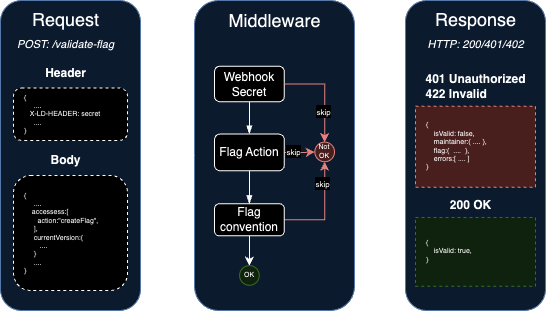

The diagram above was exported from draw.io. Its source (the exported page's mxGraphModel, read from the mxfile embedded in the PNG):
<mxGraphModel dx="705" dy="496" grid="1" gridSize="10" guides="1" tooltips="1" connect="1" arrows="1" fold="1" page="1" pageScale="1" pageWidth="850" pageHeight="1100" math="0" shadow="0">
  <root>
    <mxCell id="0" />
    <mxCell id="1" parent="0" />
    <mxCell id="2" style="edgeStyle=orthogonalEdgeStyle;rounded=0;orthogonalLoop=1;jettySize=auto;html=1;entryX=0;entryY=0.5;entryDx=0;entryDy=0;strokeWidth=6;endArrow=block;endFill=1;" edge="1" source="3" target="5" parent="1">
      <mxGeometry relative="1" as="geometry" />
    </mxCell>
    <mxCell id="3" value="" style="rounded=1;whiteSpace=wrap;html=1;fillColor=#dae8fc;strokeColor=#6c8ebf;" vertex="1" parent="1">
      <mxGeometry x="250" y="230" width="160" height="310" as="geometry" />
    </mxCell>
    <mxCell id="4" value="Middleware" style="text;html=1;align=center;verticalAlign=middle;resizable=0;points=[];autosize=1;strokeColor=none;fillColor=none;fontSize=18;" vertex="1" parent="1">
      <mxGeometry x="270" y="230" width="120" height="40" as="geometry" />
    </mxCell>
    <mxCell id="5" value="" style="rounded=1;whiteSpace=wrap;html=1;fillColor=#dae8fc;strokeColor=#6c8ebf;" vertex="1" parent="1">
      <mxGeometry x="461" y="230" width="140" height="310" as="geometry" />
    </mxCell>
    <mxCell id="6" style="edgeStyle=orthogonalEdgeStyle;rounded=0;orthogonalLoop=1;jettySize=auto;html=1;entryX=0;entryY=0.5;entryDx=0;entryDy=0;strokeWidth=6;endArrow=block;endFill=1;" edge="1" source="7" target="3" parent="1">
      <mxGeometry relative="1" as="geometry" />
    </mxCell>
    <mxCell id="7" value="" style="rounded=1;whiteSpace=wrap;html=1;fillColor=#dae8fc;strokeColor=#6c8ebf;" vertex="1" parent="1">
      <mxGeometry x="56" y="230" width="140" height="310" as="geometry" />
    </mxCell>
    <mxCell id="8" value="Request&lt;br&gt;&lt;font style=&quot;font-size: 11px;&quot;&gt;&lt;i&gt;POST: /validate-flag&lt;/i&gt;&lt;/font&gt;" style="text;html=1;align=center;verticalAlign=middle;resizable=0;points=[];autosize=1;strokeColor=none;fillColor=none;fontSize=18;" vertex="1" parent="1">
      <mxGeometry x="61" y="230" width="120" height="60" as="geometry" />
    </mxCell>
    <mxCell id="9" value="&lt;div style=&quot;font-size: 7px;&quot;&gt;&lt;span style=&quot;background-color: initial; font-size: 7px;&quot;&gt;{&lt;/span&gt;&lt;/div&gt;&lt;span style=&quot;background-color: initial; border-color: var(--border-color); font-size: 7px;&quot;&gt;&lt;div style=&quot;font-size: 7px;&quot;&gt;&lt;span style=&quot;background-color: initial; border-color: var(--border-color); font-size: 7px;&quot;&gt;&lt;span style=&quot;white-space: pre; font-size: 7px;&quot;&gt;&amp;nbsp;&amp;nbsp;&amp;nbsp;&amp;nbsp;&lt;/span&gt;&lt;/span&gt;&lt;span style=&quot;background-color: initial; font-size: 7px;&quot;&gt;isValid: false,&lt;/span&gt;&lt;/div&gt;&lt;div style=&quot;font-size: 7px;&quot;&gt;&lt;span style=&quot;background-color: initial; font-size: 7px;&quot;&gt;&amp;nbsp; &amp;nbsp; maintainer:{&lt;/span&gt;&lt;span style=&quot;background-color: initial; font-size: 7px;&quot;&gt;&amp;nbsp;....&lt;/span&gt;&lt;span style=&quot;background-color: initial; font-size: 7px;&quot;&gt;&amp;nbsp;},&lt;/span&gt;&lt;/div&gt;&lt;div style=&quot;font-size: 7px;&quot;&gt;&lt;span style=&quot;background-color: initial; font-size: 7px;&quot;&gt;&amp;nbsp; &amp;nbsp; flag:{&lt;/span&gt;&lt;span style=&quot;background-color: initial; font-size: 7px;&quot;&gt;&amp;nbsp; ....&lt;/span&gt;&lt;span style=&quot;background-color: initial; font-size: 7px;&quot;&gt;&amp;nbsp; },&lt;/span&gt;&lt;/div&gt;&lt;div style=&quot;font-size: 7px;&quot;&gt;&lt;/div&gt;&lt;div style=&quot;font-size: 7px;&quot;&gt;&lt;span style=&quot;background-color: initial; font-size: 7px;&quot;&gt;&amp;nbsp; &amp;nbsp; errors:[ .... ]&lt;/span&gt;&lt;/div&gt;&lt;/span&gt;&lt;span style=&quot;font-size: 7px;&quot;&gt;&lt;div style=&quot;font-size: 7px;&quot;&gt;&lt;span style=&quot;background-color: initial; font-size: 7px;&quot;&gt;}&lt;/span&gt;&lt;/div&gt;&lt;/span&gt;" style="whiteSpace=wrap;html=1;align=left;dashed=1;rounded=0;shadow=0;glass=0;spacingLeft=9;fontSize=7;fillColor=#f8cecc;strokeColor=#b85450;" vertex="1" parent="1">
      <mxGeometry x="471" y="335.75" width="120" height="81" as="geometry" />
    </mxCell>
    <mxCell id="10" value="&lt;div style=&quot;font-size: 7px;&quot;&gt;&lt;span style=&quot;background-color: initial; font-size: 7px;&quot;&gt;&lt;font style=&quot;font-size: 7px;&quot;&gt;{&lt;/font&gt;&lt;/span&gt;&lt;/div&gt;&lt;div style=&quot;font-size: 7px;&quot;&gt;&lt;/div&gt;&lt;font style=&quot;font-size: 7px;&quot;&gt;&amp;nbsp; &amp;nbsp; &amp;nbsp;....&lt;span style=&quot;background-color: initial; border-color: var(--border-color); font-size: 7px;&quot;&gt;&lt;div style=&quot;font-size: 7px;&quot;&gt;&lt;span style=&quot;background-color: initial; border-color: var(--border-color); font-size: 7px;&quot;&gt;&lt;span style=&quot;font-size: 7px;&quot;&gt;&amp;nbsp;&amp;nbsp;&amp;nbsp;&amp;nbsp;&lt;/span&gt;&lt;/span&gt;&lt;span style=&quot;background-color: initial; font-size: 7px;&quot;&gt;accessess:[&lt;/span&gt;&lt;/div&gt;&lt;div style=&quot;font-size: 7px;&quot;&gt;&lt;span style=&quot;background-color: initial; font-size: 7px;&quot;&gt;&amp;nbsp; &amp;nbsp; &amp;nbsp; &amp;nbsp;action:&quot;createFlag&quot;,&lt;/span&gt;&lt;/div&gt;&lt;div style=&quot;font-size: 7px;&quot;&gt;&lt;span style=&quot;background-color: initial; font-size: 7px;&quot;&gt;&amp;nbsp; &amp;nbsp; &amp;nbsp;],&lt;/span&gt;&lt;/div&gt;&lt;div style=&quot;font-size: 7px;&quot;&gt;&lt;span style=&quot;background-color: initial; font-size: 7px;&quot;&gt;&amp;nbsp; &amp;nbsp; &amp;nbsp;currentVersion:{&lt;/span&gt;&lt;/div&gt;&lt;div style=&quot;font-size: 7px;&quot;&gt;&lt;span style=&quot;background-color: initial; font-size: 7px;&quot;&gt;&amp;nbsp; &amp;nbsp; &amp;nbsp; &amp;nbsp; ....&lt;/span&gt;&lt;/div&gt;&lt;div style=&quot;font-size: 7px;&quot;&gt;&lt;span style=&quot;background-color: initial; font-size: 7px;&quot;&gt;&amp;nbsp; &amp;nbsp; &amp;nbsp;}&lt;/span&gt;&lt;/div&gt;&lt;div style=&quot;font-size: 7px;&quot;&gt;&lt;span style=&quot;background-color: initial; font-size: 7px;&quot;&gt;&amp;nbsp; &amp;nbsp; &amp;nbsp;....&lt;/span&gt;&lt;/div&gt;&lt;div style=&quot;font-size: 7px;&quot;&gt;&lt;span style=&quot;background-color: initial; font-size: 7px;&quot;&gt;}&lt;/span&gt;&lt;/div&gt;&lt;/span&gt;&lt;/font&gt;" style="whiteSpace=wrap;html=1;align=left;dashed=1;rounded=1;shadow=0;glass=0;spacingLeft=9;fontSize=7;" vertex="1" parent="1">
      <mxGeometry x="69" y="405" width="114" height="115" as="geometry" />
    </mxCell>
    <mxCell id="11" value="&lt;div style=&quot;font-size: 7px;&quot;&gt;&lt;span style=&quot;background-color: initial; font-size: 7px;&quot;&gt;{&lt;/span&gt;&lt;/div&gt;&lt;div style=&quot;font-size: 7px;&quot;&gt;&lt;/div&gt;&amp;nbsp; &amp;nbsp; &amp;nbsp;....&lt;span style=&quot;background-color: initial; border-color: var(--border-color); font-size: 7px;&quot;&gt;&lt;div style=&quot;font-size: 7px;&quot;&gt;&lt;span style=&quot;background-color: initial; border-color: var(--border-color); font-size: 7px;&quot;&gt;&lt;span style=&quot;font-size: 7px;&quot;&gt;&amp;nbsp; &amp;nbsp;X-LD-HEADER: secret&lt;/span&gt;&lt;/span&gt;&lt;/div&gt;&lt;div style=&quot;font-size: 7px;&quot;&gt;&lt;span style=&quot;background-color: initial; font-size: 7px;&quot;&gt;&amp;nbsp; &amp;nbsp; &amp;nbsp;....&lt;/span&gt;&lt;/div&gt;&lt;div style=&quot;font-size: 7px;&quot;&gt;&lt;span style=&quot;background-color: initial; font-size: 7px;&quot;&gt;}&lt;/span&gt;&lt;/div&gt;&lt;/span&gt;" style="whiteSpace=wrap;html=1;align=left;dashed=1;rounded=1;shadow=0;glass=0;spacingLeft=9;fontSize=7;imageAspect=0;recursiveResize=1;resizable=1;resizeWidth=0;resizeHeight=0;expand=0;" vertex="1" parent="1">
      <mxGeometry x="69" y="317.5" width="114" height="52.5" as="geometry" />
    </mxCell>
    <mxCell id="12" value="Header" style="text;html=1;align=center;verticalAlign=middle;resizable=0;points=[];autosize=1;strokeColor=none;fillColor=none;fontStyle=1" vertex="1" parent="1">
      <mxGeometry x="91" y="287.5" width="60" height="30" as="geometry" />
    </mxCell>
    <mxCell id="13" value="Body" style="text;html=1;align=center;verticalAlign=middle;resizable=0;points=[];autosize=1;strokeColor=none;fillColor=none;fontStyle=1" vertex="1" parent="1">
      <mxGeometry x="96" y="375" width="50" height="30" as="geometry" />
    </mxCell>
    <mxCell id="14" value="Response&lt;br&gt;&lt;font style=&quot;font-size: 11px;&quot;&gt;&lt;i&gt;HTTP: 200/401/402&lt;/i&gt;&lt;/font&gt;" style="text;html=1;align=center;verticalAlign=middle;resizable=0;points=[];autosize=1;strokeColor=none;fillColor=none;fontSize=18;" vertex="1" parent="1">
      <mxGeometry x="471" y="230" width="120" height="60" as="geometry" />
    </mxCell>
    <mxCell id="15" value="&lt;div style=&quot;font-size: 7px;&quot;&gt;&lt;span style=&quot;background-color: initial; font-size: 7px;&quot;&gt;{&lt;/span&gt;&lt;/div&gt;&lt;span style=&quot;background-color: initial; border-color: var(--border-color); font-size: 7px;&quot;&gt;&lt;div style=&quot;font-size: 7px;&quot;&gt;&lt;span style=&quot;background-color: initial; border-color: var(--border-color); font-size: 7px;&quot;&gt;&lt;span style=&quot;white-space: pre; font-size: 7px;&quot;&gt;&amp;nbsp;&amp;nbsp;&amp;nbsp;&amp;nbsp;&lt;/span&gt;&lt;/span&gt;&lt;span style=&quot;background-color: initial; font-size: 7px;&quot;&gt;isValid: true,&lt;/span&gt;&lt;/div&gt;&lt;div style=&quot;font-size: 7px;&quot;&gt;&lt;span style=&quot;background-color: initial;&quot;&gt;}&lt;/span&gt;&lt;/div&gt;&lt;/span&gt;" style="whiteSpace=wrap;html=1;align=left;dashed=1;rounded=0;shadow=0;glass=0;spacingLeft=9;fontSize=7;fillColor=#d5e8d4;strokeColor=#82b366;" vertex="1" parent="1">
      <mxGeometry x="471" y="447" width="120" height="68.75" as="geometry" />
    </mxCell>
    <mxCell id="16" value="&lt;div style=&quot;text-align: left;&quot;&gt;&lt;span style=&quot;background-color: initial;&quot;&gt;401 Unauthorized&lt;/span&gt;&lt;/div&gt;&lt;div style=&quot;text-align: left;&quot;&gt;&lt;span style=&quot;background-color: initial;&quot;&gt;422 Invalid&lt;/span&gt;&lt;/div&gt;" style="text;html=1;align=center;verticalAlign=middle;resizable=0;points=[];autosize=1;strokeColor=none;fillColor=none;fontStyle=1" vertex="1" parent="1">
      <mxGeometry x="471" y="295.75" width="120" height="40" as="geometry" />
    </mxCell>
    <mxCell id="17" value="200 OK" style="text;html=1;align=center;verticalAlign=middle;resizable=0;points=[];autosize=1;strokeColor=none;fillColor=none;fontStyle=1" vertex="1" parent="1">
      <mxGeometry x="496" y="420" width="60" height="30" as="geometry" />
    </mxCell>
    <mxCell id="18" value="" style="group" vertex="1" connectable="0" parent="1">
      <mxGeometry x="270" y="295.75" width="120" height="220" as="geometry" />
    </mxCell>
    <mxCell id="19" value="" style="edgeStyle=orthogonalEdgeStyle;rounded=0;orthogonalLoop=1;jettySize=auto;html=1;endArrow=blockThin;endFill=1;" edge="1" parent="18" source="20" target="24">
      <mxGeometry relative="1" as="geometry" />
    </mxCell>
    <mxCell id="20" value="Webhook Secret" style="rounded=1;whiteSpace=wrap;html=1;" vertex="1" parent="18">
      <mxGeometry width="69.81818181818183" height="35.520833333333336" as="geometry" />
    </mxCell>
    <mxCell id="21" value="" style="edgeStyle=orthogonalEdgeStyle;rounded=0;orthogonalLoop=1;jettySize=auto;html=1;endArrow=blockThin;endFill=1;" edge="1" parent="18" source="24" target="28">
      <mxGeometry relative="1" as="geometry" />
    </mxCell>
    <mxCell id="22" style="edgeStyle=orthogonalEdgeStyle;rounded=0;orthogonalLoop=1;jettySize=auto;html=1;fillColor=#f8cecc;strokeColor=#b85450;" edge="1" parent="18" source="24" target="29">
      <mxGeometry relative="1" as="geometry" />
    </mxCell>
    <mxCell id="23" value="&lt;font style=&quot;font-size: 8px;&quot;&gt;skip&lt;/font&gt;" style="edgeLabel;html=1;align=center;verticalAlign=middle;resizable=0;points=[];" vertex="1" connectable="0" parent="22">
      <mxGeometry x="-0.4133" y="1" relative="1" as="geometry">
        <mxPoint as="offset" />
      </mxGeometry>
    </mxCell>
    <mxCell id="24" value="Flag Action" style="rounded=1;whiteSpace=wrap;html=1;" vertex="1" parent="18">
      <mxGeometry y="67.83333333333334" width="69.81818181818183" height="36.66666666666667" as="geometry" />
    </mxCell>
    <mxCell id="25" style="edgeStyle=orthogonalEdgeStyle;rounded=0;orthogonalLoop=1;jettySize=auto;html=1;entryX=0.5;entryY=1;entryDx=0;entryDy=0;fillColor=#f8cecc;strokeColor=#b85450;" edge="1" parent="18" source="28" target="29">
      <mxGeometry relative="1" as="geometry" />
    </mxCell>
    <mxCell id="26" value="&lt;font style=&quot;font-size: 8px;&quot;&gt;skip&lt;/font&gt;" style="edgeLabel;html=1;align=center;verticalAlign=middle;resizable=0;points=[];" vertex="1" connectable="0" parent="25">
      <mxGeometry x="0.5495" y="2" relative="1" as="geometry">
        <mxPoint as="offset" />
      </mxGeometry>
    </mxCell>
    <mxCell id="27" style="edgeStyle=orthogonalEdgeStyle;rounded=0;orthogonalLoop=1;jettySize=auto;html=1;" edge="1" parent="18" source="28" target="32">
      <mxGeometry relative="1" as="geometry" />
    </mxCell>
    <mxCell id="28" value="Flag convention" style="rounded=1;whiteSpace=wrap;html=1;" vertex="1" parent="18">
      <mxGeometry y="137.5" width="69.81818181818183" height="32.083333333333336" as="geometry" />
    </mxCell>
    <mxCell id="29" value="Not OK" style="ellipse;whiteSpace=wrap;html=1;aspect=fixed;fillColor=#f8cecc;strokeColor=#b85450;fontSize=7;" vertex="1" parent="18">
      <mxGeometry x="100.36363636363636" y="75.85416666666667" width="19.636363636363637" height="19.636363636363637" as="geometry" />
    </mxCell>
    <mxCell id="30" style="edgeStyle=orthogonalEdgeStyle;rounded=0;orthogonalLoop=1;jettySize=auto;html=1;entryX=0.5;entryY=0;entryDx=0;entryDy=0;fillColor=#f8cecc;strokeColor=#b85450;" edge="1" parent="18" source="20" target="29">
      <mxGeometry relative="1" as="geometry" />
    </mxCell>
    <mxCell id="31" value="&lt;font style=&quot;font-size: 8px;&quot;&gt;skip&lt;/font&gt;" style="edgeLabel;html=1;align=center;verticalAlign=middle;resizable=0;points=[];" vertex="1" connectable="0" parent="30">
      <mxGeometry x="0.3719" y="-1" relative="1" as="geometry">
        <mxPoint as="offset" />
      </mxGeometry>
    </mxCell>
    <mxCell id="32" value="OK" style="ellipse;whiteSpace=wrap;html=1;aspect=fixed;fillColor=#d5e8d4;strokeColor=#82b366;fontSize=7;" vertex="1" parent="18">
      <mxGeometry x="25.09090909090909" y="199.375" width="19.636363636363637" height="19.636363636363637" as="geometry" />
    </mxCell>
  </root>
</mxGraphModel>